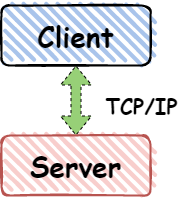

The diagram above was exported from draw.io. Its source (the exported page's mxGraphModel, read from the mxfile embedded in the PNG):
<mxGraphModel dx="1422" dy="706" grid="1" gridSize="10" guides="1" tooltips="1" connect="1" arrows="1" fold="1" page="1" pageScale="1" pageWidth="827" pageHeight="1169" math="0" shadow="0">
  <root>
    <mxCell id="0" />
    <mxCell id="1" parent="0" />
    <mxCell id="3nNtX-ZYsZZgdUE53XwY-51" value="" style="edgeStyle=orthogonalEdgeStyle;shape=flexArrow;rounded=0;orthogonalLoop=1;jettySize=auto;html=1;dashed=1;fontFamily=Comic Sans MS;fontSize=16;startArrow=block;startFill=0;fillColor=#97D077;" parent="1" source="3nNtX-ZYsZZgdUE53XwY-4" target="3nNtX-ZYsZZgdUE53XwY-48" edge="1">
      <mxGeometry relative="1" as="geometry" />
    </mxCell>
    <mxCell id="3nNtX-ZYsZZgdUE53XwY-48" value="&lt;h1&gt;Server&lt;/h1&gt;" style="rounded=1;whiteSpace=wrap;html=1;strokeWidth=2;fillWeight=4;hachureGap=8;hachureAngle=45;fillColor=#f8cecc;sketch=1;fontFamily=Comic Sans MS;fontSize=14;strokeColor=#b85450;" parent="1" vertex="1">
      <mxGeometry x="330" y="290" width="149" height="60" as="geometry" />
    </mxCell>
    <mxCell id="3nNtX-ZYsZZgdUE53XwY-4" value="&lt;h1&gt;Client&lt;/h1&gt;" style="rounded=1;whiteSpace=wrap;html=1;strokeWidth=2;fillWeight=4;hachureGap=8;hachureAngle=45;fillColor=#A9C4EB;sketch=1;fontFamily=Comic Sans MS;fontSize=14;" parent="1" vertex="1">
      <mxGeometry x="330" y="160" width="149" height="60" as="geometry" />
    </mxCell>
    <mxCell id="3nNtX-ZYsZZgdUE53XwY-53" value="&lt;font style=&quot;font-size: 21px&quot;&gt;TCP/IP&lt;/font&gt;" style="text;strokeColor=none;fillColor=none;html=1;fontSize=24;fontStyle=1;verticalAlign=middle;align=center;rounded=1;shadow=0;glass=0;dashed=1;fontFamily=Comic Sans MS;" parent="1" vertex="1">
      <mxGeometry x="420" y="240" width="100" height="40" as="geometry" />
    </mxCell>
  </root>
</mxGraphModel>